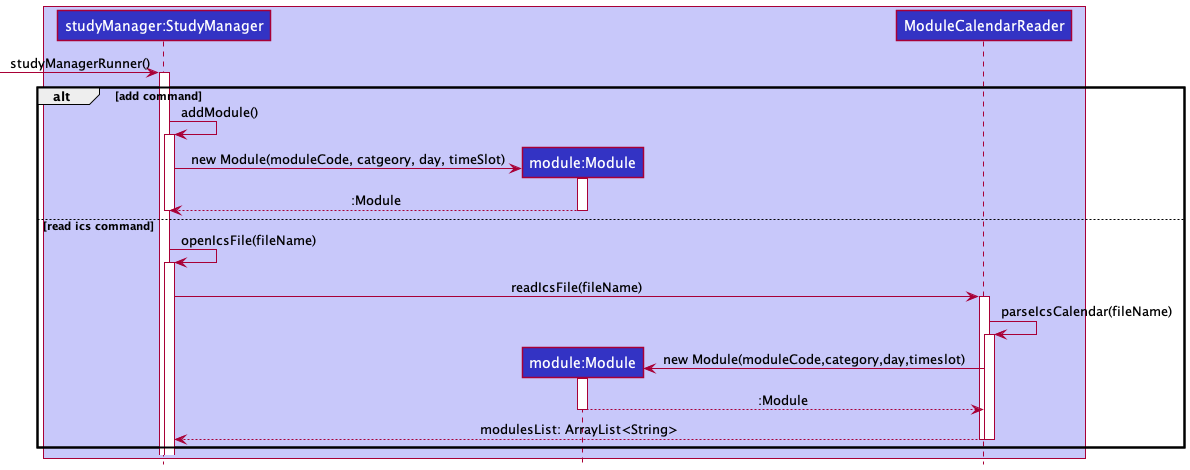

The diagram above was rendered by PlantUML. Its source (embedded in the PNG):
@startuml
!include Style.puml

box LOGIC_COLOR_T1
participant "studyManager:StudyManager" as studyManager LOGIC_COLOR
participant "module:Module" as module LOGIC_COLOR
participant  "ModuleCalendarReader" as icsReader LOGIC_COLOR
end box


[-> studyManager : studyManagerRunner()
activate studyManager
alt add command
    studyManager->studyManager:addModule()
    activate studyManager
    
    studyManager -> module ** : new Module(moduleCode, catgeory, day, timeSlot)
    activate module
    return :Module
    deactivate module
    deactivate studyManager

else read ics command 
    studyManager->studyManager ++: openIcsFile(fileName)
    studyManager -> icsReader: readIcsFile(fileName)
    activate icsReader
    icsReader -> icsReader ++: parseIcsCalendar(fileName)
    icsReader-> module **: new Module(moduleCode,category,day,timeslot)
    activate module
    return :Module
    deactivate module
    return modulesList: ArrayList<String>
    deactivate icsReader
end

@enduml